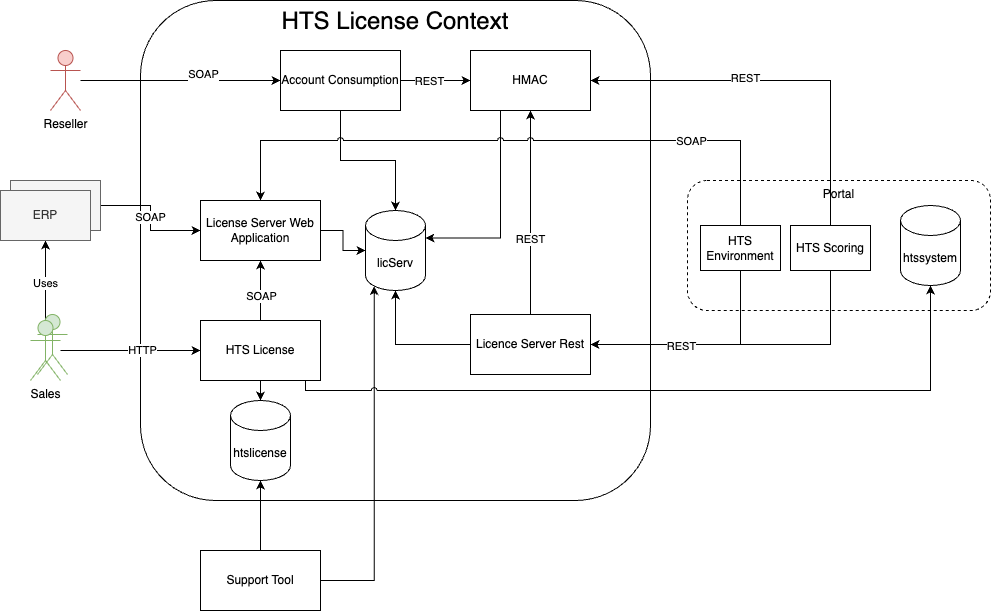

The diagram above was exported from draw.io. Its source (the exported page's mxGraphModel, read from the mxfile embedded in the PNG):
<mxGraphModel dx="980" dy="743" grid="1" gridSize="10" guides="1" tooltips="1" connect="1" arrows="1" fold="1" page="0" pageScale="1" pageWidth="827" pageHeight="1169" math="0" shadow="0">
  <root>
    <mxCell id="0" />
    <mxCell id="1" parent="0" />
    <mxCell id="NsgmwMIqBDr6PqNdpC06-6" value="Portal" style="rounded=1;whiteSpace=wrap;html=1;verticalAlign=top;dashed=1;shadow=0;" parent="1" vertex="1">
      <mxGeometry x="707" y="320" width="303" height="130" as="geometry" />
    </mxCell>
    <mxCell id="Xwsron_feRMdYzirkHMM-1" value="&lt;span style=&quot;font-size: 24px;&quot;&gt;HTS License Context&lt;/span&gt;" style="rounded=1;whiteSpace=wrap;html=1;verticalAlign=top;shadow=0;" parent="1" vertex="1">
      <mxGeometry x="160" y="140" width="510" height="500" as="geometry" />
    </mxCell>
    <mxCell id="Xwsron_feRMdYzirkHMM-2" value="License Server Web Application" style="rounded=0;whiteSpace=wrap;html=1;" parent="1" vertex="1">
      <mxGeometry x="220" y="340" width="120" height="60" as="geometry" />
    </mxCell>
    <mxCell id="uDF9iiOJOpcsc6N4UYb--6" style="edgeStyle=orthogonalEdgeStyle;rounded=0;orthogonalLoop=1;jettySize=auto;html=1;entryX=0.5;entryY=0;entryDx=0;entryDy=0;entryPerimeter=0;exitX=0.5;exitY=1;exitDx=0;exitDy=0;" parent="1" source="Xwsron_feRMdYzirkHMM-3" target="uDF9iiOJOpcsc6N4UYb--3" edge="1">
      <mxGeometry relative="1" as="geometry" />
    </mxCell>
    <mxCell id="uDF9iiOJOpcsc6N4UYb--7" style="edgeStyle=orthogonalEdgeStyle;rounded=0;orthogonalLoop=1;jettySize=auto;html=1;" parent="1" source="Xwsron_feRMdYzirkHMM-3" target="Xwsron_feRMdYzirkHMM-2" edge="1">
      <mxGeometry relative="1" as="geometry" />
    </mxCell>
    <mxCell id="uDF9iiOJOpcsc6N4UYb--8" value="SOAP" style="edgeLabel;html=1;align=center;verticalAlign=middle;resizable=0;points=[];" parent="uDF9iiOJOpcsc6N4UYb--7" vertex="1" connectable="0">
      <mxGeometry x="0.0857" y="-1" relative="1" as="geometry">
        <mxPoint x="-1" y="8" as="offset" />
      </mxGeometry>
    </mxCell>
    <mxCell id="Xwsron_feRMdYzirkHMM-3" value="HTS License" style="rounded=0;whiteSpace=wrap;html=1;" parent="1" vertex="1">
      <mxGeometry x="220" y="460" width="120" height="60" as="geometry" />
    </mxCell>
    <mxCell id="NsgmwMIqBDr6PqNdpC06-1" style="edgeStyle=orthogonalEdgeStyle;rounded=0;orthogonalLoop=1;jettySize=auto;html=1;entryX=0;entryY=0.5;entryDx=0;entryDy=0;exitX=1;exitY=0.5;exitDx=0;exitDy=0;" parent="1" source="WK2MXfiYJQnT7GyCepam-3" target="Xwsron_feRMdYzirkHMM-2" edge="1">
      <mxGeometry relative="1" as="geometry">
        <mxPoint x="160" y="320" as="sourcePoint" />
      </mxGeometry>
    </mxCell>
    <mxCell id="NsgmwMIqBDr6PqNdpC06-2" value="SOAP" style="edgeLabel;html=1;align=center;verticalAlign=middle;resizable=0;points=[];" parent="NsgmwMIqBDr6PqNdpC06-1" vertex="1" connectable="0">
      <mxGeometry x="-0.0176" y="-1" relative="1" as="geometry">
        <mxPoint as="offset" />
      </mxGeometry>
    </mxCell>
    <mxCell id="NsgmwMIqBDr6PqNdpC06-3" style="edgeStyle=orthogonalEdgeStyle;rounded=0;orthogonalLoop=1;jettySize=auto;html=1;entryX=0;entryY=0.5;entryDx=0;entryDy=0;" parent="1" source="Xwsron_feRMdYzirkHMM-5" target="Xwsron_feRMdYzirkHMM-3" edge="1">
      <mxGeometry relative="1" as="geometry" />
    </mxCell>
    <mxCell id="9Z2QwBF-CUV0oNqmrHA6-4" value="HTTP" style="edgeLabel;html=1;align=center;verticalAlign=middle;resizable=0;points=[];" parent="NsgmwMIqBDr6PqNdpC06-3" vertex="1" connectable="0">
      <mxGeometry x="0.15" y="1" relative="1" as="geometry">
        <mxPoint as="offset" />
      </mxGeometry>
    </mxCell>
    <mxCell id="WK2MXfiYJQnT7GyCepam-8" style="edgeStyle=orthogonalEdgeStyle;rounded=0;orthogonalLoop=1;jettySize=auto;html=1;entryX=0.5;entryY=1;entryDx=0;entryDy=0;" parent="1" source="Xwsron_feRMdYzirkHMM-5" target="WK2MXfiYJQnT7GyCepam-6" edge="1">
      <mxGeometry relative="1" as="geometry" />
    </mxCell>
    <mxCell id="WK2MXfiYJQnT7GyCepam-9" value="Uses" style="edgeLabel;html=1;align=center;verticalAlign=middle;resizable=0;points=[];" parent="WK2MXfiYJQnT7GyCepam-8" vertex="1" connectable="0">
      <mxGeometry x="-0.0625" y="1" relative="1" as="geometry">
        <mxPoint as="offset" />
      </mxGeometry>
    </mxCell>
    <mxCell id="gREoj6bxXwiieqd1oZ6o-2" style="edgeStyle=orthogonalEdgeStyle;rounded=0;orthogonalLoop=1;jettySize=auto;html=1;entryX=1;entryY=0.5;entryDx=0;entryDy=0;exitX=0.5;exitY=0;exitDx=0;exitDy=0;" parent="1" source="fJU79Byh6Tl7zBLWBplx-2" target="gREoj6bxXwiieqd1oZ6o-1" edge="1">
      <mxGeometry relative="1" as="geometry" />
    </mxCell>
    <mxCell id="gREoj6bxXwiieqd1oZ6o-3" value="REST" style="edgeLabel;html=1;align=center;verticalAlign=middle;resizable=0;points=[];" parent="gREoj6bxXwiieqd1oZ6o-2" vertex="1" connectable="0">
      <mxGeometry x="0.2754" y="-2" relative="1" as="geometry">
        <mxPoint x="15" y="-1" as="offset" />
      </mxGeometry>
    </mxCell>
    <mxCell id="gREoj6bxXwiieqd1oZ6o-14" style="edgeStyle=orthogonalEdgeStyle;rounded=0;orthogonalLoop=1;jettySize=auto;html=1;" parent="1" source="NsgmwMIqBDr6PqNdpC06-9" target="gREoj6bxXwiieqd1oZ6o-1" edge="1">
      <mxGeometry relative="1" as="geometry" />
    </mxCell>
    <mxCell id="gREoj6bxXwiieqd1oZ6o-15" value="REST" style="edgeLabel;html=1;align=center;verticalAlign=middle;resizable=0;points=[];" parent="gREoj6bxXwiieqd1oZ6o-14" vertex="1" connectable="0">
      <mxGeometry x="-0.2549" y="1" relative="1" as="geometry">
        <mxPoint as="offset" />
      </mxGeometry>
    </mxCell>
    <mxCell id="NsgmwMIqBDr6PqNdpC06-9" value="Licence Server Rest" style="rounded=0;whiteSpace=wrap;html=1;" parent="1" vertex="1">
      <mxGeometry x="490" y="454" width="120" height="60" as="geometry" />
    </mxCell>
    <mxCell id="gREoj6bxXwiieqd1oZ6o-12" style="edgeStyle=orthogonalEdgeStyle;rounded=0;orthogonalLoop=1;jettySize=auto;html=1;entryX=0;entryY=0.5;entryDx=0;entryDy=0;" parent="1" source="ZMxmjFMnsIuaRFxeGLBV-1" target="gREoj6bxXwiieqd1oZ6o-1" edge="1">
      <mxGeometry relative="1" as="geometry" />
    </mxCell>
    <mxCell id="gREoj6bxXwiieqd1oZ6o-16" value="REST" style="edgeLabel;html=1;align=center;verticalAlign=middle;resizable=0;points=[];" parent="gREoj6bxXwiieqd1oZ6o-12" vertex="1" connectable="0">
      <mxGeometry x="-0.2" relative="1" as="geometry">
        <mxPoint as="offset" />
      </mxGeometry>
    </mxCell>
    <mxCell id="ZMxmjFMnsIuaRFxeGLBV-1" value="Account Consumption" style="rounded=0;whiteSpace=wrap;html=1;" parent="1" vertex="1">
      <mxGeometry x="300" y="190" width="120" height="60" as="geometry" />
    </mxCell>
    <mxCell id="ZMxmjFMnsIuaRFxeGLBV-3" style="edgeStyle=orthogonalEdgeStyle;rounded=0;orthogonalLoop=1;jettySize=auto;html=1;entryX=0;entryY=0.5;entryDx=0;entryDy=0;" parent="1" source="ZMxmjFMnsIuaRFxeGLBV-2" target="ZMxmjFMnsIuaRFxeGLBV-1" edge="1">
      <mxGeometry relative="1" as="geometry" />
    </mxCell>
    <mxCell id="ZMxmjFMnsIuaRFxeGLBV-4" value="SOAP" style="edgeLabel;html=1;align=center;verticalAlign=middle;resizable=0;points=[];" parent="ZMxmjFMnsIuaRFxeGLBV-3" vertex="1" connectable="0">
      <mxGeometry x="0.219" y="-1" relative="1" as="geometry">
        <mxPoint y="-8" as="offset" />
      </mxGeometry>
    </mxCell>
    <mxCell id="ZMxmjFMnsIuaRFxeGLBV-2" value="Reseller" style="shape=umlActor;verticalLabelPosition=bottom;verticalAlign=top;html=1;outlineConnect=0;fillColor=#f8cecc;strokeColor=#b85450;" parent="1" vertex="1">
      <mxGeometry x="70" y="190" width="30" height="60" as="geometry" />
    </mxCell>
    <mxCell id="uDF9iiOJOpcsc6N4UYb--3" value="htslicense" style="shape=cylinder3;whiteSpace=wrap;html=1;boundedLbl=1;backgroundOutline=1;size=15;" parent="1" vertex="1">
      <mxGeometry x="250" y="540" width="60" height="80" as="geometry" />
    </mxCell>
    <mxCell id="wGsuwhcppg4fJKg4RuP3-2" style="edgeStyle=orthogonalEdgeStyle;rounded=0;orthogonalLoop=1;jettySize=auto;html=1;" parent="1" source="wGsuwhcppg4fJKg4RuP3-1" target="uDF9iiOJOpcsc6N4UYb--3" edge="1">
      <mxGeometry relative="1" as="geometry" />
    </mxCell>
    <mxCell id="wGsuwhcppg4fJKg4RuP3-1" value="Support Tool" style="rounded=0;whiteSpace=wrap;html=1;" parent="1" vertex="1">
      <mxGeometry x="220" y="690" width="120" height="60" as="geometry" />
    </mxCell>
    <mxCell id="WK2MXfiYJQnT7GyCepam-7" value="" style="group" parent="1" vertex="1" connectable="0">
      <mxGeometry x="20" y="320" width="100" height="60" as="geometry" />
    </mxCell>
    <mxCell id="WK2MXfiYJQnT7GyCepam-3" value="ERP" style="rounded=0;whiteSpace=wrap;html=1;fillColor=#f5f5f5;fontColor=#333333;strokeColor=#666666;" parent="WK2MXfiYJQnT7GyCepam-7" vertex="1">
      <mxGeometry x="10" width="90" height="50" as="geometry" />
    </mxCell>
    <mxCell id="WK2MXfiYJQnT7GyCepam-6" value="ERP" style="rounded=0;whiteSpace=wrap;html=1;fillColor=#f5f5f5;fontColor=#333333;strokeColor=#666666;" parent="WK2MXfiYJQnT7GyCepam-7" vertex="1">
      <mxGeometry y="10" width="90" height="50" as="geometry" />
    </mxCell>
    <mxCell id="WK2MXfiYJQnT7GyCepam-11" value="" style="group" parent="1" vertex="1" connectable="0">
      <mxGeometry x="50" y="454" width="37" height="66" as="geometry" />
    </mxCell>
    <mxCell id="WK2MXfiYJQnT7GyCepam-10" value="" style="shape=umlActor;verticalLabelPosition=bottom;verticalAlign=top;html=1;outlineConnect=0;fillColor=#d5e8d4;strokeColor=#82b366;" parent="WK2MXfiYJQnT7GyCepam-11" vertex="1">
      <mxGeometry x="7" width="30" height="60" as="geometry" />
    </mxCell>
    <mxCell id="Xwsron_feRMdYzirkHMM-5" value="Sales" style="shape=umlActor;verticalLabelPosition=bottom;verticalAlign=top;html=1;outlineConnect=0;fillColor=#d5e8d4;strokeColor=#82b366;" parent="WK2MXfiYJQnT7GyCepam-11" vertex="1">
      <mxGeometry y="6" width="30" height="60" as="geometry" />
    </mxCell>
    <mxCell id="gREoj6bxXwiieqd1oZ6o-1" value="HMAC" style="rounded=0;whiteSpace=wrap;html=1;" parent="1" vertex="1">
      <mxGeometry x="490" y="190" width="120" height="60" as="geometry" />
    </mxCell>
    <mxCell id="uDF9iiOJOpcsc6N4UYb--1" value="licServ" style="shape=cylinder3;whiteSpace=wrap;html=1;boundedLbl=1;backgroundOutline=1;size=15;" parent="1" vertex="1">
      <mxGeometry x="385" y="350" width="60" height="80" as="geometry" />
    </mxCell>
    <mxCell id="gREoj6bxXwiieqd1oZ6o-8" style="edgeStyle=orthogonalEdgeStyle;rounded=0;orthogonalLoop=1;jettySize=auto;html=1;entryX=0.5;entryY=0;entryDx=0;entryDy=0;entryPerimeter=0;" parent="1" source="ZMxmjFMnsIuaRFxeGLBV-1" target="uDF9iiOJOpcsc6N4UYb--1" edge="1">
      <mxGeometry relative="1" as="geometry" />
    </mxCell>
    <mxCell id="gREoj6bxXwiieqd1oZ6o-9" style="edgeStyle=orthogonalEdgeStyle;rounded=0;orthogonalLoop=1;jettySize=auto;html=1;entryX=0;entryY=0.5;entryDx=0;entryDy=0;entryPerimeter=0;" parent="1" source="Xwsron_feRMdYzirkHMM-2" target="uDF9iiOJOpcsc6N4UYb--1" edge="1">
      <mxGeometry relative="1" as="geometry" />
    </mxCell>
    <mxCell id="gREoj6bxXwiieqd1oZ6o-10" style="edgeStyle=orthogonalEdgeStyle;rounded=0;orthogonalLoop=1;jettySize=auto;html=1;entryX=0.5;entryY=1;entryDx=0;entryDy=0;entryPerimeter=0;" parent="1" source="NsgmwMIqBDr6PqNdpC06-9" target="uDF9iiOJOpcsc6N4UYb--1" edge="1">
      <mxGeometry relative="1" as="geometry" />
    </mxCell>
    <mxCell id="gREoj6bxXwiieqd1oZ6o-11" style="edgeStyle=orthogonalEdgeStyle;rounded=0;orthogonalLoop=1;jettySize=auto;html=1;entryX=0.145;entryY=1;entryDx=0;entryDy=-4.35;entryPerimeter=0;" parent="1" source="wGsuwhcppg4fJKg4RuP3-1" target="uDF9iiOJOpcsc6N4UYb--1" edge="1">
      <mxGeometry relative="1" as="geometry" />
    </mxCell>
    <mxCell id="gREoj6bxXwiieqd1oZ6o-13" style="edgeStyle=orthogonalEdgeStyle;rounded=0;orthogonalLoop=1;jettySize=auto;html=1;exitX=0.25;exitY=1;exitDx=0;exitDy=0;entryX=1;entryY=0;entryDx=0;entryDy=27.5;entryPerimeter=0;" parent="1" source="gREoj6bxXwiieqd1oZ6o-1" target="uDF9iiOJOpcsc6N4UYb--1" edge="1">
      <mxGeometry relative="1" as="geometry" />
    </mxCell>
    <mxCell id="gREoj6bxXwiieqd1oZ6o-17" style="edgeStyle=orthogonalEdgeStyle;rounded=0;orthogonalLoop=1;jettySize=auto;html=1;exitX=0.5;exitY=0;exitDx=0;exitDy=0;entryX=0.5;entryY=0;entryDx=0;entryDy=0;jumpStyle=arc;" parent="1" source="fJU79Byh6Tl7zBLWBplx-1" target="Xwsron_feRMdYzirkHMM-2" edge="1">
      <mxGeometry relative="1" as="geometry">
        <Array as="points">
          <mxPoint x="760" y="280" />
          <mxPoint x="280" y="280" />
        </Array>
      </mxGeometry>
    </mxCell>
    <mxCell id="gREoj6bxXwiieqd1oZ6o-18" value="SOAP" style="edgeLabel;html=1;align=center;verticalAlign=middle;resizable=0;points=[];" parent="gREoj6bxXwiieqd1oZ6o-17" vertex="1" connectable="0">
      <mxGeometry x="-0.4901" y="-2" relative="1" as="geometry">
        <mxPoint x="24" y="2" as="offset" />
      </mxGeometry>
    </mxCell>
    <mxCell id="fJU79Byh6Tl7zBLWBplx-1" value="HTS Environment" style="rounded=0;whiteSpace=wrap;html=1;glass=0;shadow=0;" parent="1" vertex="1">
      <mxGeometry x="720" y="365" width="80" height="45" as="geometry" />
    </mxCell>
    <mxCell id="fJU79Byh6Tl7zBLWBplx-2" value="HTS Scoring" style="rounded=0;whiteSpace=wrap;html=1;" parent="1" vertex="1">
      <mxGeometry x="810" y="365" width="80" height="45" as="geometry" />
    </mxCell>
    <mxCell id="fJU79Byh6Tl7zBLWBplx-3" style="edgeStyle=orthogonalEdgeStyle;rounded=0;orthogonalLoop=1;jettySize=auto;html=1;entryX=1;entryY=0.5;entryDx=0;entryDy=0;exitX=0.5;exitY=1;exitDx=0;exitDy=0;" parent="1" source="fJU79Byh6Tl7zBLWBplx-2" edge="1">
      <mxGeometry relative="1" as="geometry">
        <Array as="points">
          <mxPoint x="850" y="484" />
        </Array>
        <mxPoint x="760" y="410" as="sourcePoint" />
        <mxPoint x="610" y="484" as="targetPoint" />
      </mxGeometry>
    </mxCell>
    <mxCell id="hDgjNCQOTTHRt_ksARIC-1" style="edgeStyle=orthogonalEdgeStyle;rounded=0;orthogonalLoop=1;jettySize=auto;html=1;entryX=1;entryY=0.5;entryDx=0;entryDy=0;exitX=0.5;exitY=1;exitDx=0;exitDy=0;" parent="1" source="fJU79Byh6Tl7zBLWBplx-1" target="NsgmwMIqBDr6PqNdpC06-9" edge="1">
      <mxGeometry relative="1" as="geometry">
        <Array as="points">
          <mxPoint x="760" y="484" />
        </Array>
      </mxGeometry>
    </mxCell>
    <mxCell id="hDgjNCQOTTHRt_ksARIC-2" value="REST" style="edgeLabel;html=1;align=center;verticalAlign=middle;resizable=0;points=[];" parent="hDgjNCQOTTHRt_ksARIC-1" vertex="1" connectable="0">
      <mxGeometry x="0.1972" y="1" relative="1" as="geometry">
        <mxPoint as="offset" />
      </mxGeometry>
    </mxCell>
    <mxCell id="WFha6YQFMihOnyb7fBK1-1" value="htssystem" style="shape=cylinder3;whiteSpace=wrap;html=1;boundedLbl=1;backgroundOutline=1;size=15;" vertex="1" parent="1">
      <mxGeometry x="920" y="345" width="60" height="80" as="geometry" />
    </mxCell>
    <mxCell id="WFha6YQFMihOnyb7fBK1-3" style="edgeStyle=orthogonalEdgeStyle;rounded=0;orthogonalLoop=1;jettySize=auto;html=1;entryX=0.5;entryY=1;entryDx=0;entryDy=0;entryPerimeter=0;jumpStyle=arc;" edge="1" parent="1" target="WFha6YQFMihOnyb7fBK1-1">
      <mxGeometry relative="1" as="geometry">
        <mxPoint x="325" y="520" as="sourcePoint" />
        <Array as="points">
          <mxPoint x="325" y="530" />
          <mxPoint x="950" y="530" />
        </Array>
      </mxGeometry>
    </mxCell>
  </root>
</mxGraphModel>